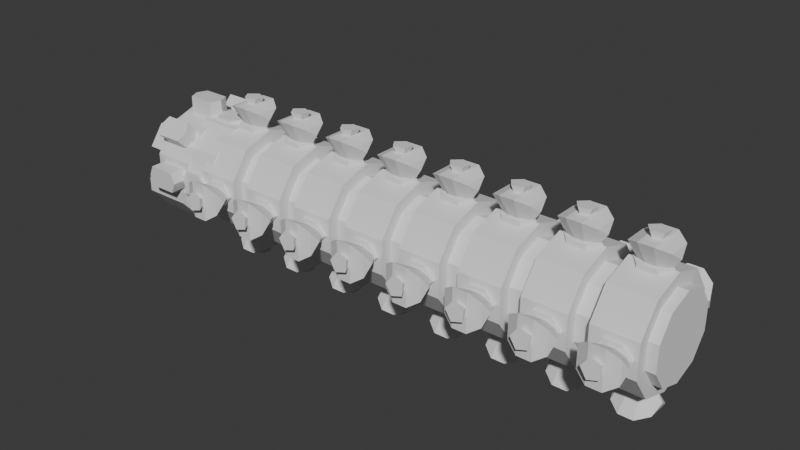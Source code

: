 # Source: worm.blend  (saved by Blender 4.0.36; exported with 4.5.12 LTS)
import bpy
from mathutils import Matrix  # noqa: F401  (used for matrix-valued properties, if any)

bpy.ops.wm.read_factory_settings(use_empty=True)
scene = bpy.context.scene
scene.name = 'Scene'

# ---- collections
col_spine = bpy.data.collections.new('Spine'); scene.collection.children.link(col_spine)
col_head = bpy.data.collections.new('Head'); scene.collection.children.link(col_head)
col_tail = bpy.data.collections.new('Tail'); scene.collection.children.link(col_tail)

# ---- materials (node trees are filled in below, after node groups)
mat_material_002 = bpy.data.materials.new('Material.002')
mat_material_002.use_transparent_shadow = False
mat_material_003 = bpy.data.materials.new('Material.003')
mat_material_003.use_transparent_shadow = False
mat_body = bpy.data.materials.new('body')
mat_body.use_transparent_shadow = False
mat_eyes = bpy.data.materials.new('eyes')
mat_eyes.use_transparent_shadow = False
mat_material_001 = bpy.data.materials.new('Material.001')
mat_material_001.use_transparent_shadow = False

# ---- material node trees
mat_material_002.use_nodes = True; mat_material_002.node_tree.nodes.clear()
_N = mat_material_002.node_tree.nodes; _L = mat_material_002.node_tree.links
n0 = _N.new('ShaderNodeBsdfPrincipled'); n0.name = 'Principled BSDF'; n0.location = (10, 300)
n0.inputs[3].default_value = 1.45
n1 = _N.new('ShaderNodeOutputMaterial'); n1.name = 'Material Output'; n1.location = (300, 300)
_L.new(n0.outputs[0], n1.inputs[0])
n1.is_active_output = True
mat_material_003.use_nodes = True; mat_material_003.node_tree.nodes.clear()
_N = mat_material_003.node_tree.nodes; _L = mat_material_003.node_tree.links
n0 = _N.new('ShaderNodeBsdfPrincipled'); n0.name = 'Principled BSDF'; n0.location = (10, 300)
n0.inputs[3].default_value = 1.45
n1 = _N.new('ShaderNodeOutputMaterial'); n1.name = 'Material Output'; n1.location = (300, 300)
_L.new(n0.outputs[0], n1.inputs[0])
n1.is_active_output = True
mat_body.use_nodes = True; mat_body.node_tree.nodes.clear()
_N = mat_body.node_tree.nodes; _L = mat_body.node_tree.links
n0 = _N.new('ShaderNodeBsdfPrincipled'); n0.name = 'Principled BSDF'; n0.location = (10, 300)
n0.inputs[3].default_value = 1.45
n1 = _N.new('ShaderNodeOutputMaterial'); n1.name = 'Material Output'; n1.location = (300, 300)
_L.new(n0.outputs[0], n1.inputs[0])
n1.is_active_output = True
mat_eyes.use_nodes = True; mat_eyes.node_tree.nodes.clear()
_N = mat_eyes.node_tree.nodes; _L = mat_eyes.node_tree.links
n0 = _N.new('ShaderNodeBsdfPrincipled'); n0.name = 'Principled BSDF'; n0.location = (10, 300)
n0.inputs[3].default_value = 1.45
n1 = _N.new('ShaderNodeOutputMaterial'); n1.name = 'Material Output'; n1.location = (300, 300)
_L.new(n0.outputs[0], n1.inputs[0])
n1.is_active_output = True
mat_material_001.use_nodes = True; mat_material_001.node_tree.nodes.clear()
_N = mat_material_001.node_tree.nodes; _L = mat_material_001.node_tree.links
n0 = _N.new('ShaderNodeBsdfPrincipled'); n0.name = 'Principled BSDF'; n0.location = (10, 300)
n0.inputs[3].default_value = 1.45
n1 = _N.new('ShaderNodeOutputMaterial'); n1.name = 'Material Output'; n1.location = (300, 300)
_L.new(n0.outputs[0], n1.inputs[0])
n1.is_active_output = True

# ---- world
world_world = bpy.data.worlds.new('World'); scene.world = world_world
world_world.use_nodes = True; world_world.node_tree.nodes.clear()
_N = world_world.node_tree.nodes; _L = world_world.node_tree.links
n0 = _N.new('ShaderNodeOutputWorld'); n0.name = 'World Output'; n0.location = (300, 300)
n1 = _N.new('ShaderNodeBackground'); n1.name = 'Background'; n1.location = (10, 300)
n1.inputs[0].default_value = (0.05088, 0.05088, 0.05088, 1.0)
_L.new(n1.outputs[0], n0.inputs[0])
n0.is_active_output = True
world_world.color = (0.05088, 0.05088, 0.05088)
world_world.use_sun_shadow = False
world_world.sun_shadow_jitter_overblur = 0.0

# ---- meshes
me_cylinder_001 = bpy.data.meshes.new('Cylinder.001')
me_cylinder_001.from_pydata([(0.0, 5.0, -2.0), (0.0, 5.0, 2.0), (2.939, 4.045, -2.0), (2.939, 4.045, 2.0), (4.755, 1.545, -2.0), (4.755, 1.545, 2.0), (4.755, -1.545, -2.0), (4.755, -1.545, 2.0), (2.939, -4.045, -2.0), (2.939, -4.045, 2.0), (0.0, -5.0, -2.0), (0.0, -5.0, 2.0), (-2.939, -4.045, -2.0), (-2.939, -4.045, 2.0), (-4.755, -1.545, -2.0), (-4.755, -1.545, 2.0), (-4.755, 1.545, -2.0), (-4.755, 1.545, 2.0), (-2.939, 4.045, -2.0), (-2.939, 4.045, 2.0), (8.844e-09, 3.855, -2.862), (8.844e-09, 3.855, 2.862), (2.266, 3.119, -2.862), (2.266, 3.119, 2.862), (3.666, 1.191, -2.862), (3.666, 1.191, 2.862), (3.666, -1.191, -2.862), (3.666, -1.191, 2.862), (2.266, -3.119, -2.862), (2.266, -3.119, 2.862), (8.844e-09, -3.855, -2.862), (8.844e-09, -3.855, 2.862), (-2.266, -3.119, -2.862), (-2.266, -3.119, 2.862), (-3.666, -1.191, -2.862), (-3.666, -1.191, 2.862), (-3.666, 1.191, -2.862), (-3.666, 1.191, 2.862), (-2.266, 3.119, -2.862), (-2.266, 3.119, 2.862), (-1.987e-09, 5.105, 1.674), (-1.987e-09, 4.305, 1.674), (0.9665, 5.105, 0.837), (0.9665, 4.305, 0.837), (0.9665, 5.105, -0.837), (0.9665, 4.305, -0.837), (-1.987e-09, 5.105, -1.674), (-1.987e-09, 4.305, -1.674), (-0.9665, 5.105, -0.837), (-0.9665, 4.305, -0.837), (-0.9665, 5.105, 0.837), (-0.9665, 4.305, 0.837), (-5.105, 3.835e-07, 1.674), (-4.305, 3.231e-07, 1.674), (-5.105, 0.9665, 0.837), (-4.305, 0.9665, 0.837), (-5.105, 0.9665, -0.837), (-4.305, 0.9665, -0.837), (-5.105, 3.835e-07, -1.674), (-4.305, 3.231e-07, -1.674), (-5.105, -0.9665, -0.837), (-4.305, -0.9665, -0.837), (-5.105, -0.9665, 0.837), (-4.305, -0.9665, 0.837), (-7.689e-07, -5.105, 1.674), (-6.481e-07, -4.305, 1.674), (-0.9665, -5.105, 0.837), (-0.9665, -4.305, 0.837), (-0.9665, -5.105, -0.837), (-0.9665, -4.305, -0.837), (-7.689e-07, -5.105, -1.674), (-6.481e-07, -4.305, -1.674), (0.9665, -5.105, -0.837), (0.9665, -4.305, -0.837), (0.9665, -5.105, 0.837), (0.9665, -4.305, 0.837), (5.105, -1.154e-06, 1.674), (4.305, -9.732e-07, 1.674), (5.105, -0.9665, 0.837), (4.305, -0.9665, 0.837), (5.105, -0.9665, -0.837), (4.305, -0.9665, -0.837), (5.105, -1.154e-06, -1.674), (4.305, -9.732e-07, -1.674), (5.105, 0.9665, -0.837), (4.305, 0.9665, -0.837), (5.105, 0.9665, 0.837), (4.305, 0.9665, 0.837)], [], [(0, 1, 3, 2), (2, 3, 5, 4), (4, 5, 7, 6), (6, 7, 9, 8), (8, 9, 11, 10), (10, 11, 13, 12), (12, 13, 15, 14), (14, 15, 17, 16), (3, 1, 19, 17, 15, 13, 11, 9, 7, 5), (16, 17, 19, 18), (18, 19, 1, 0), (0, 2, 4, 6, 8, 10, 12, 14, 16, 18), (20, 21, 23, 22), (22, 23, 25, 24), (24, 25, 27, 26), (26, 27, 29, 28), (28, 29, 31, 30), (30, 31, 33, 32), (32, 33, 35, 34), (34, 35, 37, 36), (23, 21, 39, 37, 35, 33, 31, 29, 27, 25), (36, 37, 39, 38), (38, 39, 21, 20), (20, 22, 24, 26, 28, 30, 32, 34, 36, 38), (40, 41, 43, 42), (42, 43, 45, 44), (44, 45, 47, 46), (46, 47, 49, 48), (43, 41, 51, 49, 47, 45), (48, 49, 51, 50), (50, 51, 41, 40), (40, 42, 44, 46, 48, 50), (52, 53, 55, 54), (54, 55, 57, 56), (56, 57, 59, 58), (58, 59, 61, 60), (55, 53, 63, 61, 59, 57), (60, 61, 63, 62), (62, 63, 53, 52), (52, 54, 56, 58, 60, 62), (64, 65, 67, 66), (66, 67, 69, 68), (68, 69, 71, 70), (70, 71, 73, 72), (67, 65, 75, 73, 71, 69), (72, 73, 75, 74), (74, 75, 65, 64), (64, 66, 68, 70, 72, 74), (76, 77, 79, 78), (78, 79, 81, 80), (80, 81, 83, 82), (82, 83, 85, 84), (79, 77, 87, 85, 83, 81), (84, 85, 87, 86), (86, 87, 77, 76), (76, 78, 80, 82, 84, 86)])
_uv = me_cylinder_001.uv_layers.new(name='UVMap')
_uv.uv.foreach_set('vector', [1.0, 0.5, 1.0, 1.0, 0.9, 1.0, 0.9, 0.5, 0.9, 0.5, 0.9, 1.0, 0.8, 1.0, 0.8, 0.5, 0.8, 0.5, 0.8, 1.0, 0.7, 1.0, 0.7, 0.5, 0.7, 0.5, 0.7, 1.0, 0.6, 1.0, 0.6, 0.5, 0.6, 0.5, 0.6, 1.0, 0.5, 1.0, 0.5, 0.5, 0.5, 0.5, 0.5, 1.0, 0.4, 1.0, 0.4, 0.5, 0.4, 0.5, 0.4, 1.0, 0.3, 1.0, 0.3, 0.5, 0.3, 0.5, 0.3, 1.0, 0.2, 1.0, 0.2, 0.5, 0.3911, 0.4442, 0.25, 0.49, 0.1089, 0.4442, 0.02175, 0.3242, 0.02175, 0.1758, 0.1089, 0.05584, 0.25, 0.01, 0.3911, 0.05584, 0.4783, 0.1758, 0.4783, 0.3242, 0.2, 0.5, 0.2, 1.0, 0.1, 1.0, 0.1, 0.5, 0.1, 0.5, 0.1, 1.0, -7.451e-08, 1.0, -7.451e-08, 0.5, 0.75, 0.49, 0.8911, 0.4442, 0.9783, 0.3242, 0.9783, 0.1758, 0.8911, 0.05584, 0.75, 0.01, 0.6089, 0.05584, 0.5217, 0.1758, 0.5217, 0.3242, 0.6089, 0.4442, 1.0, 0.5, 1.0, 1.0, 0.9, 1.0, 0.9, 0.5, 0.9, 0.5, 0.9, 1.0, 0.8, 1.0, 0.8, 0.5, 0.8, 0.5, 0.8, 1.0, 0.7, 1.0, 0.7, 0.5, 0.7, 0.5, 0.7, 1.0, 0.6, 1.0, 0.6, 0.5, 0.6, 0.5, 0.6, 1.0, 0.5, 1.0, 0.5, 0.5, 0.5, 0.5, 0.5, 1.0, 0.4, 1.0, 0.4, 0.5, 0.4, 0.5, 0.4, 1.0, 0.3, 1.0, 0.3, 0.5, 0.3, 0.5, 0.3, 1.0, 0.2, 1.0, 0.2, 0.5, 0.3911, 0.4442, 0.25, 0.49, 0.1089, 0.4442, 0.02175, 0.3242, 0.02175, 0.1758, 0.1089, 0.05584, 0.25, 0.01, 0.3911, 0.05584, 0.4783, 0.1758, 0.4783, 0.3242, 0.2, 0.5, 0.2, 1.0, 0.1, 1.0, 0.1, 0.5, 0.1, 0.5, 0.1, 1.0, -7.451e-08, 1.0, -7.451e-08, 0.5, 0.75, 0.49, 0.8911, 0.4442, 0.9783, 0.3242, 0.9783, 0.1758, 0.8911, 0.05584, 0.75, 0.01, 0.6089, 0.05584, 0.5217, 0.1758, 0.5217, 0.3242, 0.6089, 0.4442, 1.0, 0.5, 1.0, 1.0, 0.8333, 1.0, 0.8333, 0.5, 0.8333, 0.5, 0.8333, 1.0, 0.6667, 1.0, 0.6667, 0.5, 0.6667, 0.5, 0.6667, 1.0, 0.5, 1.0, 0.5, 0.5, 0.5, 0.5, 0.5, 1.0, 0.3333, 1.0, 0.3333, 0.5, 0.4578, 0.37, 0.25, 0.49, 0.04215, 0.37, 0.04215, 0.13, 0.25, 0.01, 0.4578, 0.13, 0.3333, 0.5, 0.3333, 1.0, 0.1667, 1.0, 0.1667, 0.5, 0.1667, 0.5, 0.1667, 1.0, -8.941e-08, 1.0, -8.941e-08, 0.5, 0.75, 0.49, 0.9578, 0.37, 0.9578, 0.13, 0.75, 0.01, 0.5422, 0.13, 0.5422, 0.37, 1.0, 0.5, 1.0, 1.0, 0.8333, 1.0, 0.8333, 0.5, 0.8333, 0.5, 0.8333, 1.0, 0.6667, 1.0, 0.6667, 0.5, 0.6667, 0.5, 0.6667, 1.0, 0.5, 1.0, 0.5, 0.5, 0.5, 0.5, 0.5, 1.0, 0.3333, 1.0, 0.3333, 0.5, 0.4578, 0.37, 0.25, 0.49, 0.04215, 0.37, 0.04215, 0.13, 0.25, 0.01, 0.4578, 0.13, 0.3333, 0.5, 0.3333, 1.0, 0.1667, 1.0, 0.1667, 0.5, 0.1667, 0.5, 0.1667, 1.0, -8.941e-08, 1.0, -8.941e-08, 0.5, 0.75, 0.49, 0.9578, 0.37, 0.9578, 0.13, 0.75, 0.01, 0.5422, 0.13, 0.5422, 0.37, 1.0, 0.5, 1.0, 1.0, 0.8333, 1.0, 0.8333, 0.5, 0.8333, 0.5, 0.8333, 1.0, 0.6667, 1.0, 0.6667, 0.5, 0.6667, 0.5, 0.6667, 1.0, 0.5, 1.0, 0.5, 0.5, 0.5, 0.5, 0.5, 1.0, 0.3333, 1.0, 0.3333, 0.5, 0.4578, 0.37, 0.25, 0.49, 0.04215, 0.37, 0.04215, 0.13, 0.25, 0.01, 0.4578, 0.13, 0.3333, 0.5, 0.3333, 1.0, 0.1667, 1.0, 0.1667, 0.5, 0.1667, 0.5, 0.1667, 1.0, -8.941e-08, 1.0, -8.941e-08, 0.5, 0.75, 0.49, 0.9578, 0.37, 0.9578, 0.13, 0.75, 0.01, 0.5422, 0.13, 0.5422, 0.37, 1.0, 0.5, 1.0, 1.0, 0.8333, 1.0, 0.8333, 0.5, 0.8333, 0.5, 0.8333, 1.0, 0.6667, 1.0, 0.6667, 0.5, 0.6667, 0.5, 0.6667, 1.0, 0.5, 1.0, 0.5, 0.5, 0.5, 0.5, 0.5, 1.0, 0.3333, 1.0, 0.3333, 0.5, 0.4578, 0.37, 0.25, 0.49, 0.04215, 0.37, 0.04215, 0.13, 0.25, 0.01, 0.4578, 0.13, 0.3333, 0.5, 0.3333, 1.0, 0.1667, 1.0, 0.1667, 0.5, 0.1667, 0.5, 0.1667, 1.0, -8.941e-08, 1.0, -8.941e-08, 0.5, 0.75, 0.49, 0.9578, 0.37, 0.9578, 0.13, 0.75, 0.01, 0.5422, 0.13, 0.5422, 0.37])
me_cylinder_001.update()
me_cylinder_002 = bpy.data.meshes.new('Cylinder.002')
me_cylinder_002.from_pydata([(-1.029, 5.099, -0.04333), (-0.2387, 4.615, -0.04333), (0.3382, 4.615, -0.04333), (1.129, 5.099, -0.04333), (-1.658, 7.243, -1.118), (-0.6152, 7.684, -1.816), (0.7147, 7.684, -1.816), (1.758, 7.243, -1.118), (2.011, 6.479, -0.04333), (-1.911, 6.479, -0.04333), (-1.658, 7.243, 1.031), (-0.6152, 7.684, 1.729), (0.7147, 7.684, 1.729), (1.758, 7.243, 1.031), (2.98e-08, 9.081, -0.75), (1.125, 7.909, 0.75), (1.125, 7.909, -0.75), (2.98e-08, 8.3, -1.5), (-1.125, 7.909, 0.75), (-1.125, 7.909, -0.75), (2.98e-08, 8.3, 1.5), (3.427e-07, 9.081, 0.75)], [], [(3, 2, 6, 7), (1, 0, 4, 5), (8, 3, 7), (2, 1, 5, 6), (0, 9, 4), (4, 9, 10), (7, 6, 12, 13), (5, 4, 10, 11), (8, 7, 13), (6, 5, 11, 12), (10, 9, 0), (13, 12, 2, 3), (11, 10, 0, 1), (8, 13, 3), (12, 11, 1, 2), (17, 14, 16), (14, 21, 15, 16), (21, 20, 15), (17, 16, 19), (16, 15, 18, 19), (15, 20, 18), (17, 19, 14), (19, 18, 21, 14), (18, 20, 21)])
me_cylinder_002.polygons.foreach_set('material_index', [0, 0, 0, 0, 0, 0, 0, 0, 0, 0, 0, 0, 0, 0, 0, 1, 1, 1, 1, 1, 1, 1, 1, 1])
_uv = me_cylinder_002.uv_layers.new(name='UVMap')
_uv.uv.foreach_set('vector', [0.6667, 0.2, 0.6667, 0.4, 0.3333, 0.4, 0.3333, 0.2, 0.6667, 0.6, 0.6667, 0.8, 0.3333, 0.8, 0.3333, 0.6, 0.5, 0.0, 0.6667, 0.2, 0.3333, 0.2, 0.6667, 0.4, 0.6667, 0.6, 0.3333, 0.6, 0.3333, 0.4, 0.6667, 0.8, 0.5, 1.0, 0.3333, 0.8, 0.3333, 0.8, 0.1667, 1.0, 0.0, 0.8, 0.3333, 0.2, 0.3333, 0.4, 0.0, 0.4, 0.0, 0.2, 0.3333, 0.6, 0.3333, 0.8, 0.0, 0.8, 0.0, 0.6, 0.1667, 0.0, 0.3333, 0.2, 0.0, 0.2, 0.3333, 0.4, 0.3333, 0.6, 0.0, 0.6, 0.0, 0.4, 1.0, 0.8, 0.8333, 1.0, 0.6667, 0.8, 1.0, 0.2, 1.0, 0.4, 0.6667, 0.4, 0.6667, 0.2, 1.0, 0.6, 1.0, 0.8, 0.6667, 0.8, 0.6667, 0.6, 0.8333, 0.0, 1.0, 0.2, 0.6667, 0.2, 1.0, 0.4, 1.0, 0.6, 0.6667, 0.6, 0.6667, 0.4, 0.5, 0.0, 0.6667, 0.3333, 0.3333, 0.3333, 0.6667, 0.3333, 0.6667, 0.6667, 0.3333, 0.6667, 0.3333, 0.3333, 0.6667, 0.6667, 0.5, 1.0, 0.3333, 0.6667, 0.1667, 0.0, 0.3333, 0.3333, 0.0, 0.3333, 0.3333, 0.3333, 0.3333, 0.6667, 0.0, 0.6667, 0.0, 0.3333, 0.3333, 0.6667, 0.1667, 1.0, 0.0, 0.6667, 0.8333, 0.0, 1.0, 0.3333, 0.6667, 0.3333, 1.0, 0.3333, 1.0, 0.6667, 0.6667, 0.6667, 0.6667, 0.3333, 1.0, 0.6667, 0.8333, 1.0, 0.6667, 0.6667])
me_cylinder_002.materials.append(mat_material_002)
me_cylinder_002.materials.append(mat_material_003)
me_cylinder_002.update()
me_cylinder_006 = bpy.data.meshes.new('Cylinder.006')
me_cylinder_006.from_pydata([(0.04333, 4.57, -1.029), (0.04333, 4.085, -0.2387), (0.04333, 4.085, 0.3382), (0.04333, 4.57, 1.129), (1.118, 6.714, -1.658), (1.816, 7.155, -0.6152), (1.816, 7.155, 0.7147), (1.118, 6.714, 1.758), (0.04333, 5.95, 2.011), (0.04333, 5.95, -1.911), (-1.031, 6.714, -1.658), (-1.729, 7.155, -0.6152), (-1.729, 7.155, 0.7147), (-1.031, 6.714, 1.758), (-0.4208, 7.742, 0.7914), (0.641, 7.647, 0.8103), (0.9888, 7.635, -0.1976), (0.1419, 7.724, -0.8394), (-0.7293, 7.79, -0.2282), (-0.03766, 5.901, 0.03225), (-4.57, 0.04333, -1.029), (-4.085, 0.04333, -0.2387), (-4.085, 0.04333, 0.3382), (-4.57, 0.04333, 1.129), (-6.714, 1.118, -1.658), (-7.155, 1.816, -0.6152), (-7.155, 1.816, 0.7147), (-6.714, 1.118, 1.758), (-5.95, 0.04333, 2.011), (-5.95, 0.04333, -1.911), (-6.714, -1.031, -1.658), (-7.155, -1.729, -0.6152), (-7.155, -1.729, 0.7147), (-6.714, -1.031, 1.758), (-7.742, -0.4208, 0.7914), (-7.647, 0.641, 0.8103), (-7.635, 0.9888, -0.1976), (-7.724, 0.1419, -0.8394), (-7.79, -0.7293, -0.2282), (-5.901, -0.03766, 0.03225), (-0.04333, -4.57, -1.029), (-0.04333, -4.085, -0.2387), (-0.04333, -4.085, 0.3382), (-0.04333, -4.57, 1.129), (-1.118, -6.714, -1.658), (-1.816, -7.155, -0.6152), (-1.816, -7.155, 0.7147), (-1.118, -6.714, 1.758), (-0.04333, -5.95, 2.011), (-0.04333, -5.95, -1.911), (1.031, -6.714, -1.658), (1.729, -7.155, -0.6152), (1.729, -7.155, 0.7147), (1.031, -6.714, 1.758), (0.4208, -7.742, 0.7914), (-0.641, -7.647, 0.8103), (-0.9888, -7.635, -0.1976), (-0.1419, -7.724, -0.8394), (0.7293, -7.79, -0.2282), (0.03766, -5.901, 0.03225), (4.57, -0.04333, -1.029), (4.085, -0.04333, -0.2387), (4.085, -0.04333, 0.3382), (4.57, -0.04333, 1.129), (6.714, -1.118, -1.658), (7.155, -1.816, -0.6152), (7.155, -1.816, 0.7147), (6.714, -1.118, 1.758), (5.95, -0.04333, 2.011), (5.95, -0.04333, -1.911), (6.714, 1.031, -1.658), (7.155, 1.729, -0.6152), (7.155, 1.729, 0.7147), (6.714, 1.031, 1.758), (7.742, 0.4208, 0.7914), (7.647, -0.641, 0.8103), (7.635, -0.9888, -0.1976), (7.724, -0.1419, -0.8394), (7.79, 0.7293, -0.2282), (5.901, 0.03766, 0.03225), (0.0, 5.0, -2.0), (0.0, 5.0, 2.0), (2.939, 4.045, -2.0), (2.939, 4.045, 2.0), (4.755, 1.545, -2.0), (4.755, 1.545, 2.0), (4.755, -1.545, -2.0), (4.755, -1.545, 2.0), (2.939, -4.045, -2.0), (2.939, -4.045, 2.0), (0.0, -5.0, -2.0), (0.0, -5.0, 2.0), (-2.939, -4.045, -2.0), (-2.939, -4.045, 2.0), (-4.755, -1.545, -2.0), (-4.755, -1.545, 2.0), (-4.755, 1.545, -2.0), (-4.755, 1.545, 2.0), (-2.939, 4.045, -2.0), (-2.939, 4.045, 2.0), (8.844e-09, 3.855, -2.862), (8.844e-09, 3.855, 2.862), (2.266, 3.119, -2.862), (2.266, 3.119, 2.862), (3.666, 1.191, -2.862), (3.666, 1.191, 2.862), (3.666, -1.191, -2.862), (3.666, -1.191, 2.862), (2.266, -3.119, -2.862), (2.266, -3.119, 2.862), (8.844e-09, -3.855, -2.862), (8.844e-09, -3.855, 2.862), (-2.266, -3.119, -2.862), (-2.266, -3.119, 2.862), (-3.666, -1.191, -2.862), (-3.666, -1.191, 2.862), (-3.666, 1.191, -2.862), (-3.666, 1.191, 2.862), (-2.266, 3.119, -2.862), (-2.266, 3.119, 2.862), (-1.987e-09, 5.105, 1.674), (-1.987e-09, 4.305, 1.674), (0.9665, 5.105, 0.837), (0.9665, 4.305, 0.837), (0.9665, 5.105, -0.837), (0.9665, 4.305, -0.837), (-1.987e-09, 5.105, -1.674), (-1.987e-09, 4.305, -1.674), (-0.9665, 5.105, -0.837), (-0.9665, 4.305, -0.837), (-0.9665, 5.105, 0.837), (-0.9665, 4.305, 0.837), (-5.105, 3.835e-07, 1.674), (-4.305, 3.231e-07, 1.674), (-5.105, 0.9665, 0.837), (-4.305, 0.9665, 0.837), (-5.105, 0.9665, -0.837), (-4.305, 0.9665, -0.837), (-5.105, 3.835e-07, -1.674), (-4.305, 3.231e-07, -1.674), (-5.105, -0.9665, -0.837), (-4.305, -0.9665, -0.837), (-5.105, -0.9665, 0.837), (-4.305, -0.9665, 0.837), (-7.689e-07, -5.105, 1.674), (-6.481e-07, -4.305, 1.674), (-0.9665, -5.105, 0.837), (-0.9665, -4.305, 0.837), (-0.9665, -5.105, -0.837), (-0.9665, -4.305, -0.837), (-7.689e-07, -5.105, -1.674), (-6.481e-07, -4.305, -1.674), (0.9665, -5.105, -0.837), (0.9665, -4.305, -0.837), (0.9665, -5.105, 0.837), (0.9665, -4.305, 0.837), (5.105, -1.154e-06, 1.674), (4.305, -9.732e-07, 1.674), (5.105, -0.9665, 0.837), (4.305, -0.9665, 0.837), (5.105, -0.9665, -0.837), (4.305, -0.9665, -0.837), (5.105, -1.154e-06, -1.674), (4.305, -9.732e-07, -1.674), (5.105, 0.9665, -0.837), (4.305, 0.9665, -0.837), (5.105, 0.9665, 0.837), (4.305, 0.9665, 0.837)], [], [(3, 2, 6, 7), (1, 0, 4, 5), (8, 3, 7), (2, 1, 5, 6), (0, 9, 4), (4, 9, 10), (7, 6, 12, 13), (5, 4, 10, 11), (8, 7, 13), (6, 5, 11, 12), (10, 9, 0), (13, 12, 2, 3), (11, 10, 0, 1), (8, 13, 3), (12, 11, 1, 2), (14, 19, 15), (15, 19, 16), (16, 19, 17), (14, 15, 16, 17, 18), (17, 19, 18), (18, 19, 14), (23, 22, 26, 27), (21, 20, 24, 25), (28, 23, 27), (22, 21, 25, 26), (20, 29, 24), (24, 29, 30), (27, 26, 32, 33), (25, 24, 30, 31), (28, 27, 33), (26, 25, 31, 32), (30, 29, 20), (33, 32, 22, 23), (31, 30, 20, 21), (28, 33, 23), (32, 31, 21, 22), (34, 39, 35), (35, 39, 36), (36, 39, 37), (34, 35, 36, 37, 38), (37, 39, 38), (38, 39, 34), (43, 42, 46, 47), (41, 40, 44, 45), (48, 43, 47), (42, 41, 45, 46), (40, 49, 44), (44, 49, 50), (47, 46, 52, 53), (45, 44, 50, 51), (48, 47, 53), (46, 45, 51, 52), (50, 49, 40), (53, 52, 42, 43), (51, 50, 40, 41), (48, 53, 43), (52, 51, 41, 42), (54, 59, 55), (55, 59, 56), (56, 59, 57), (54, 55, 56, 57, 58), (57, 59, 58), (58, 59, 54), (63, 62, 66, 67), (61, 60, 64, 65), (68, 63, 67), (62, 61, 65, 66), (60, 69, 64), (64, 69, 70), (67, 66, 72, 73), (65, 64, 70, 71), (68, 67, 73), (66, 65, 71, 72), (70, 69, 60), (73, 72, 62, 63), (71, 70, 60, 61), (68, 73, 63), (72, 71, 61, 62), (74, 79, 75), (75, 79, 76), (76, 79, 77), (74, 75, 76, 77, 78), (77, 79, 78), (78, 79, 74), (80, 81, 83, 82), (82, 83, 85, 84), (84, 85, 87, 86), (86, 87, 89, 88), (88, 89, 91, 90), (90, 91, 93, 92), (92, 93, 95, 94), (94, 95, 97, 96), (83, 81, 99, 97, 95, 93, 91, 89, 87, 85), (96, 97, 99, 98), (98, 99, 81, 80), (80, 82, 84, 86, 88, 90, 92, 94, 96, 98), (100, 101, 103, 102), (102, 103, 105, 104), (104, 105, 107, 106), (106, 107, 109, 108), (108, 109, 111, 110), (110, 111, 113, 112), (112, 113, 115, 114), (114, 115, 117, 116), (103, 101, 119, 117, 115, 113, 111, 109, 107, 105), (116, 117, 119, 118), (118, 119, 101, 100), (100, 102, 104, 106, 108, 110, 112, 114, 116, 118), (120, 121, 123, 122), (122, 123, 125, 124), (124, 125, 127, 126), (126, 127, 129, 128), (123, 121, 131, 129, 127, 125), (128, 129, 131, 130), (130, 131, 121, 120), (120, 122, 124, 126, 128, 130), (132, 133, 135, 134), (134, 135, 137, 136), (136, 137, 139, 138), (138, 139, 141, 140), (135, 133, 143, 141, 139, 137), (140, 141, 143, 142), (142, 143, 133, 132), (132, 134, 136, 138, 140, 142), (144, 145, 147, 146), (146, 147, 149, 148), (148, 149, 151, 150), (150, 151, 153, 152), (147, 145, 155, 153, 151, 149), (152, 153, 155, 154), (154, 155, 145, 144), (144, 146, 148, 150, 152, 154), (156, 157, 159, 158), (158, 159, 161, 160), (160, 161, 163, 162), (162, 163, 165, 164), (159, 157, 167, 165, 163, 161), (164, 165, 167, 166), (166, 167, 157, 156), (156, 158, 160, 162, 164, 166)])
_uv = me_cylinder_006.uv_layers.new(name='UVMap')
_uv.uv.foreach_set('vector', [0.6667, 0.2, 0.6667, 0.4, 0.3333, 0.4, 0.3333, 0.2, 0.6667, 0.6, 0.6667, 0.8, 0.3333, 0.8, 0.3333, 0.6, 0.5, 0.0, 0.6667, 0.2, 0.3333, 0.2, 0.6667, 0.4, 0.6667, 0.6, 0.3333, 0.6, 0.3333, 0.4, 0.6667, 0.8, 0.5, 1.0, 0.3333, 0.8, 0.3333, 0.8, 0.1667, 1.0, 0.0, 0.8, 0.3333, 0.2, 0.3333, 0.4, 0.0, 0.4, 0.0, 0.2, 0.3333, 0.6, 0.3333, 0.8, 0.0, 0.8, 0.0, 0.6, 0.1667, 0.0, 0.3333, 0.2, 0.0, 0.2, 0.3333, 0.4, 0.3333, 0.6, 0.0, 0.6, 0.0, 0.4, 1.0, 0.8, 0.8333, 1.0, 0.6667, 0.8, 1.0, 0.2, 1.0, 0.4, 0.6667, 0.4, 0.6667, 0.2, 1.0, 0.6, 1.0, 0.8, 0.6667, 0.8, 0.6667, 0.6, 0.8333, 0.0, 1.0, 0.2, 0.6667, 0.2, 1.0, 0.4, 1.0, 0.6, 0.6667, 0.6, 0.6667, 0.4, 0.25, 0.49, 0.25, 0.25, 0.4783, 0.3242, 0.4783, 0.3242, 0.25, 0.25, 0.3911, 0.05584, 0.3911, 0.05584, 0.25, 0.25, 0.1089, 0.05584, 0.75, 0.49, 0.9783, 0.3242, 0.8911, 0.05584, 0.6089, 0.05584, 0.5217, 0.3242, 0.1089, 0.05584, 0.25, 0.25, 0.02175, 0.3242, 0.02175, 0.3242, 0.25, 0.25, 0.25, 0.49, 0.6667, 0.2, 0.6667, 0.4, 0.3333, 0.4, 0.3333, 0.2, 0.6667, 0.6, 0.6667, 0.8, 0.3333, 0.8, 0.3333, 0.6, 0.5, 0.0, 0.6667, 0.2, 0.3333, 0.2, 0.6667, 0.4, 0.6667, 0.6, 0.3333, 0.6, 0.3333, 0.4, 0.6667, 0.8, 0.5, 1.0, 0.3333, 0.8, 0.3333, 0.8, 0.1667, 1.0, 0.0, 0.8, 0.3333, 0.2, 0.3333, 0.4, 0.0, 0.4, 0.0, 0.2, 0.3333, 0.6, 0.3333, 0.8, 0.0, 0.8, 0.0, 0.6, 0.1667, 0.0, 0.3333, 0.2, 0.0, 0.2, 0.3333, 0.4, 0.3333, 0.6, 0.0, 0.6, 0.0, 0.4, 1.0, 0.8, 0.8333, 1.0, 0.6667, 0.8, 1.0, 0.2, 1.0, 0.4, 0.6667, 0.4, 0.6667, 0.2, 1.0, 0.6, 1.0, 0.8, 0.6667, 0.8, 0.6667, 0.6, 0.8333, 0.0, 1.0, 0.2, 0.6667, 0.2, 1.0, 0.4, 1.0, 0.6, 0.6667, 0.6, 0.6667, 0.4, 0.25, 0.49, 0.25, 0.25, 0.4783, 0.3242, 0.4783, 0.3242, 0.25, 0.25, 0.3911, 0.05584, 0.3911, 0.05584, 0.25, 0.25, 0.1089, 0.05584, 0.75, 0.49, 0.9783, 0.3242, 0.8911, 0.05584, 0.6089, 0.05584, 0.5217, 0.3242, 0.1089, 0.05584, 0.25, 0.25, 0.02175, 0.3242, 0.02175, 0.3242, 0.25, 0.25, 0.25, 0.49, 0.6667, 0.2, 0.6667, 0.4, 0.3333, 0.4, 0.3333, 0.2, 0.6667, 0.6, 0.6667, 0.8, 0.3333, 0.8, 0.3333, 0.6, 0.5, 0.0, 0.6667, 0.2, 0.3333, 0.2, 0.6667, 0.4, 0.6667, 0.6, 0.3333, 0.6, 0.3333, 0.4, 0.6667, 0.8, 0.5, 1.0, 0.3333, 0.8, 0.3333, 0.8, 0.1667, 1.0, 0.0, 0.8, 0.3333, 0.2, 0.3333, 0.4, 0.0, 0.4, 0.0, 0.2, 0.3333, 0.6, 0.3333, 0.8, 0.0, 0.8, 0.0, 0.6, 0.1667, 0.0, 0.3333, 0.2, 0.0, 0.2, 0.3333, 0.4, 0.3333, 0.6, 0.0, 0.6, 0.0, 0.4, 1.0, 0.8, 0.8333, 1.0, 0.6667, 0.8, 1.0, 0.2, 1.0, 0.4, 0.6667, 0.4, 0.6667, 0.2, 1.0, 0.6, 1.0, 0.8, 0.6667, 0.8, 0.6667, 0.6, 0.8333, 0.0, 1.0, 0.2, 0.6667, 0.2, 1.0, 0.4, 1.0, 0.6, 0.6667, 0.6, 0.6667, 0.4, 0.25, 0.49, 0.25, 0.25, 0.4783, 0.3242, 0.4783, 0.3242, 0.25, 0.25, 0.3911, 0.05584, 0.3911, 0.05584, 0.25, 0.25, 0.1089, 0.05584, 0.75, 0.49, 0.9783, 0.3242, 0.8911, 0.05584, 0.6089, 0.05584, 0.5217, 0.3242, 0.1089, 0.05584, 0.25, 0.25, 0.02175, 0.3242, 0.02175, 0.3242, 0.25, 0.25, 0.25, 0.49, 0.6667, 0.2, 0.6667, 0.4, 0.3333, 0.4, 0.3333, 0.2, 0.6667, 0.6, 0.6667, 0.8, 0.3333, 0.8, 0.3333, 0.6, 0.5, 0.0, 0.6667, 0.2, 0.3333, 0.2, 0.6667, 0.4, 0.6667, 0.6, 0.3333, 0.6, 0.3333, 0.4, 0.6667, 0.8, 0.5, 1.0, 0.3333, 0.8, 0.3333, 0.8, 0.1667, 1.0, 0.0, 0.8, 0.3333, 0.2, 0.3333, 0.4, 0.0, 0.4, 0.0, 0.2, 0.3333, 0.6, 0.3333, 0.8, 0.0, 0.8, 0.0, 0.6, 0.1667, 0.0, 0.3333, 0.2, 0.0, 0.2, 0.3333, 0.4, 0.3333, 0.6, 0.0, 0.6, 0.0, 0.4, 1.0, 0.8, 0.8333, 1.0, 0.6667, 0.8, 1.0, 0.2, 1.0, 0.4, 0.6667, 0.4, 0.6667, 0.2, 1.0, 0.6, 1.0, 0.8, 0.6667, 0.8, 0.6667, 0.6, 0.8333, 0.0, 1.0, 0.2, 0.6667, 0.2, 1.0, 0.4, 1.0, 0.6, 0.6667, 0.6, 0.6667, 0.4, 0.25, 0.49, 0.25, 0.25, 0.4783, 0.3242, 0.4783, 0.3242, 0.25, 0.25, 0.3911, 0.05584, 0.3911, 0.05584, 0.25, 0.25, 0.1089, 0.05584, 0.75, 0.49, 0.9783, 0.3242, 0.8911, 0.05584, 0.6089, 0.05584, 0.5217, 0.3242, 0.1089, 0.05584, 0.25, 0.25, 0.02175, 0.3242, 0.02175, 0.3242, 0.25, 0.25, 0.25, 0.49, 1.0, 0.5, 1.0, 1.0, 0.9, 1.0, 0.9, 0.5, 0.9, 0.5, 0.9, 1.0, 0.8, 1.0, 0.8, 0.5, 0.8, 0.5, 0.8, 1.0, 0.7, 1.0, 0.7, 0.5, 0.7, 0.5, 0.7, 1.0, 0.6, 1.0, 0.6, 0.5, 0.6, 0.5, 0.6, 1.0, 0.5, 1.0, 0.5, 0.5, 0.5, 0.5, 0.5, 1.0, 0.4, 1.0, 0.4, 0.5, 0.4, 0.5, 0.4, 1.0, 0.3, 1.0, 0.3, 0.5, 0.3, 0.5, 0.3, 1.0, 0.2, 1.0, 0.2, 0.5, 0.3911, 0.4442, 0.25, 0.49, 0.1089, 0.4442, 0.02175, 0.3242, 0.02175, 0.1758, 0.1089, 0.05584, 0.25, 0.01, 0.3911, 0.05584, 0.4783, 0.1758, 0.4783, 0.3242, 0.2, 0.5, 0.2, 1.0, 0.1, 1.0, 0.1, 0.5, 0.1, 0.5, 0.1, 1.0, -7.451e-08, 1.0, -7.451e-08, 0.5, 0.75, 0.49, 0.8911, 0.4442, 0.9783, 0.3242, 0.9783, 0.1758, 0.8911, 0.05584, 0.75, 0.01, 0.6089, 0.05584, 0.5217, 0.1758, 0.5217, 0.3242, 0.6089, 0.4442, 1.0, 0.5, 1.0, 1.0, 0.9, 1.0, 0.9, 0.5, 0.9, 0.5, 0.9, 1.0, 0.8, 1.0, 0.8, 0.5, 0.8, 0.5, 0.8, 1.0, 0.7, 1.0, 0.7, 0.5, 0.7, 0.5, 0.7, 1.0, 0.6, 1.0, 0.6, 0.5, 0.6, 0.5, 0.6, 1.0, 0.5, 1.0, 0.5, 0.5, 0.5, 0.5, 0.5, 1.0, 0.4, 1.0, 0.4, 0.5, 0.4, 0.5, 0.4, 1.0, 0.3, 1.0, 0.3, 0.5, 0.3, 0.5, 0.3, 1.0, 0.2, 1.0, 0.2, 0.5, 0.3911, 0.4442, 0.25, 0.49, 0.1089, 0.4442, 0.02175, 0.3242, 0.02175, 0.1758, 0.1089, 0.05584, 0.25, 0.01, 0.3911, 0.05584, 0.4783, 0.1758, 0.4783, 0.3242, 0.2, 0.5, 0.2, 1.0, 0.1, 1.0, 0.1, 0.5, 0.1, 0.5, 0.1, 1.0, -7.451e-08, 1.0, -7.451e-08, 0.5, 0.75, 0.49, 0.8911, 0.4442, 0.9783, 0.3242, 0.9783, 0.1758, 0.8911, 0.05584, 0.75, 0.01, 0.6089, 0.05584, 0.5217, 0.1758, 0.5217, 0.3242, 0.6089, 0.4442, 1.0, 0.5, 1.0, 1.0, 0.8333, 1.0, 0.8333, 0.5, 0.8333, 0.5, 0.8333, 1.0, 0.6667, 1.0, 0.6667, 0.5, 0.6667, 0.5, 0.6667, 1.0, 0.5, 1.0, 0.5, 0.5, 0.5, 0.5, 0.5, 1.0, 0.3333, 1.0, 0.3333, 0.5, 0.4578, 0.37, 0.25, 0.49, 0.04215, 0.37, 0.04215, 0.13, 0.25, 0.01, 0.4578, 0.13, 0.3333, 0.5, 0.3333, 1.0, 0.1667, 1.0, 0.1667, 0.5, 0.1667, 0.5, 0.1667, 1.0, -8.941e-08, 1.0, -8.941e-08, 0.5, 0.75, 0.49, 0.9578, 0.37, 0.9578, 0.13, 0.75, 0.01, 0.5422, 0.13, 0.5422, 0.37, 1.0, 0.5, 1.0, 1.0, 0.8333, 1.0, 0.8333, 0.5, 0.8333, 0.5, 0.8333, 1.0, 0.6667, 1.0, 0.6667, 0.5, 0.6667, 0.5, 0.6667, 1.0, 0.5, 1.0, 0.5, 0.5, 0.5, 0.5, 0.5, 1.0, 0.3333, 1.0, 0.3333, 0.5, 0.4578, 0.37, 0.25, 0.49, 0.04215, 0.37, 0.04215, 0.13, 0.25, 0.01, 0.4578, 0.13, 0.3333, 0.5, 0.3333, 1.0, 0.1667, 1.0, 0.1667, 0.5, 0.1667, 0.5, 0.1667, 1.0, -8.941e-08, 1.0, -8.941e-08, 0.5, 0.75, 0.49, 0.9578, 0.37, 0.9578, 0.13, 0.75, 0.01, 0.5422, 0.13, 0.5422, 0.37, 1.0, 0.5, 1.0, 1.0, 0.8333, 1.0, 0.8333, 0.5, 0.8333, 0.5, 0.8333, 1.0, 0.6667, 1.0, 0.6667, 0.5, 0.6667, 0.5, 0.6667, 1.0, 0.5, 1.0, 0.5, 0.5, 0.5, 0.5, 0.5, 1.0, 0.3333, 1.0, 0.3333, 0.5, 0.4578, 0.37, 0.25, 0.49, 0.04215, 0.37, 0.04215, 0.13, 0.25, 0.01, 0.4578, 0.13, 0.3333, 0.5, 0.3333, 1.0, 0.1667, 1.0, 0.1667, 0.5, 0.1667, 0.5, 0.1667, 1.0, -8.941e-08, 1.0, -8.941e-08, 0.5, 0.75, 0.49, 0.9578, 0.37, 0.9578, 0.13, 0.75, 0.01, 0.5422, 0.13, 0.5422, 0.37, 1.0, 0.5, 1.0, 1.0, 0.8333, 1.0, 0.8333, 0.5, 0.8333, 0.5, 0.8333, 1.0, 0.6667, 1.0, 0.6667, 0.5, 0.6667, 0.5, 0.6667, 1.0, 0.5, 1.0, 0.5, 0.5, 0.5, 0.5, 0.5, 1.0, 0.3333, 1.0, 0.3333, 0.5, 0.4578, 0.37, 0.25, 0.49, 0.04215, 0.37, 0.04215, 0.13, 0.25, 0.01, 0.4578, 0.13, 0.3333, 0.5, 0.3333, 1.0, 0.1667, 1.0, 0.1667, 0.5, 0.1667, 0.5, 0.1667, 1.0, -8.941e-08, 1.0, -8.941e-08, 0.5, 0.75, 0.49, 0.9578, 0.37, 0.9578, 0.13, 0.75, 0.01, 0.5422, 0.13, 0.5422, 0.37])
me_cylinder_006.update()
me_cylinder_007 = bpy.data.meshes.new('Cylinder.007')
me_cylinder_007.from_pydata([(-5.0, -8.742e-08, 5.0), (-1.0, 8.742e-08, 5.0), (-5.0, 2.939, 4.045), (-1.0, 2.939, 4.045), (-5.0, 4.755, 1.545), (-1.0, 4.755, 1.545), (-5.0, 4.755, -1.545), (-1.0, 4.755, -1.545), (-5.0, 2.939, -4.045), (-1.0, 2.939, -4.045), (-5.0, -8.742e-08, -5.0), (-1.0, 8.742e-08, -5.0), (-5.0, -2.939, -4.045), (-1.0, -2.939, -4.045), (-5.0, -4.755, -1.545), (-1.0, -4.755, -1.545), (-5.0, -4.755, 1.545), (-1.0, -4.755, 1.545), (-5.0, -2.939, 4.045), (-1.0, -2.939, 4.045), (-5.862, -1.163e-07, 3.855), (-0.1378, 1.34e-07, 3.855), (-5.862, 2.266, 3.119), (-0.1378, 2.266, 3.119), (-5.862, 3.666, 1.191), (-0.1378, 3.666, 1.191), (-5.862, 3.666, -1.191), (-0.1378, 3.666, -1.191), (-5.862, 2.961, -3.119), (-0.1378, 2.961, -3.119), (-5.862, -1.163e-07, -3.855), (-0.1378, 1.34e-07, -3.855), (-5.862, -2.961, -3.119), (-0.1378, -2.961, -3.119), (-5.862, -3.666, -1.191), (-0.1378, -3.666, -1.191), (-5.862, -3.666, 1.191), (-0.1378, -3.666, 1.191), (-5.862, -2.266, 3.119), (-0.1378, -2.266, 3.119), (-5.138, -0.611, 1.191), (-5.138, 0.611, 1.191), (-6.165, -0.611, 1.191), (-6.165, 0.611, 1.191), (-5.138, -0.611, -0.2574), (-5.138, -0.3353, -0.8088), (-5.138, 0.3353, -0.8088), (-5.138, 0.611, -0.2574), (-6.165, -0.3353, -0.8088), (-6.165, -0.611, -0.2574), (-6.165, 0.611, -0.2574), (-6.165, 0.3353, -0.8088), (-6.862, -3.666, 1.191), (-1.138, -3.666, 1.191), (-6.862, -2.266, 3.119), (-1.138, -2.266, 3.119), (-1.71, -4.534, 1.822), (-6.347, -4.534, 1.822), (-6.347, -3.133, 3.749), (-1.71, -3.133, 3.749), (-6.862, 2.266, 3.119), (-1.138, 2.266, 3.119), (-6.862, 3.666, 1.191), (-1.138, 3.666, 1.191), (-1.71, 3.133, 3.749), (-6.347, 3.133, 3.749), (-6.347, 4.534, 1.822), (-1.71, 4.534, 1.822), (-6.862, -0.8554, 0.8012), (-6.862, 0.8554, 0.8012), (-6.862, -0.7553, 3.119), (-6.862, 0.7553, 3.119), (-1.138, -0.8554, 0.8012), (-1.138, 0.8554, 0.8012), (-1.138, -0.7553, 3.119), (-1.138, 0.7553, 3.119), (-6.442, 5.02, -1.195), (-1.889, 5.02, -1.195), (-6.442, 5.02, -2.549), (-1.889, 5.02, -2.549), (-6.442, 3.102, -4.696), (-1.889, 3.102, -4.696), (-6.442, -3.102, -4.696), (-1.889, -3.102, -4.696), (-6.442, -5.02, -2.549), (-1.889, -5.02, -2.549), (-6.442, -5.02, -1.195), (-1.889, -5.02, -1.195), (-6.442, 3.012, -1.195), (-6.442, 1.004, -1.195), (-6.442, -1.004, -1.195), (-6.442, -3.012, -1.195), (-1.889, 3.012, -1.195), (-1.889, -3.012, -1.195), (-6.442, 3.012, -2.539), (-6.442, 1.004, -2.539), (-6.442, -1.004, -2.539), (-6.442, -3.012, -2.539), (-1.903, 1.004, -1.195), (-1.903, 3.012, -1.195), (-6.442, 1.837, -5.107), (-6.442, -1.837, -5.107), (-1.889, -1.837, -5.107), (-1.889, 1.837, -5.107), (-1.903, -1.004, -1.195), (-1.903, -3.012, -1.195), (-1.903, 3.012, -2.539), (-1.903, 1.004, -2.539), (-1.903, -1.004, -2.539), (-1.903, -3.012, -2.539), (-1.326, 6.265, -1.192e-06), (-1.326, 4.305, -1.073e-06), (-1.745, 6.265, -0.9665), (-1.745, 4.305, -0.9665), (-4.256, 6.265, -0.9665), (-4.256, 4.305, -0.9665), (-4.674, 6.265, -1.013e-06), (-4.674, 4.305, -8.941e-07), (-4.256, 6.265, 0.9665), (-4.256, 4.305, 0.9665), (-1.745, 6.265, 0.9665), (-1.745, 4.305, 0.9665), (-1.326, 4.43, 4.43), (-1.326, 3.044, 3.044), (-1.745, 5.114, 3.747), (-1.745, 3.728, 2.361), (-4.256, 5.114, 3.747), (-4.256, 3.728, 2.361), (-4.674, 4.43, 4.43), (-4.674, 3.044, 3.044), (-4.256, 3.747, 5.114), (-4.256, 2.361, 3.728), (-1.745, 3.747, 5.114), (-1.745, 2.361, 3.728), (-1.326, 1.733e-06, 6.265), (-1.326, 1.431e-06, 4.305), (-1.745, 0.9665, 6.265), (-1.745, 0.9665, 4.305), (-4.256, 0.9665, 6.265), (-4.256, 0.9665, 4.305), (-4.674, 1.587e-06, 6.265), (-4.674, 1.285e-06, 4.305), (-4.256, -0.9665, 6.265), (-4.256, -0.9665, 4.305), (-1.745, -0.9665, 6.265), (-1.745, -0.9665, 4.305), (-1.326, -4.43, 4.43), (-1.326, -3.044, 3.044), (-1.744, -3.747, 5.114), (-1.745, -2.361, 3.728), (-4.256, -3.747, 5.114), (-4.256, -2.361, 3.728), (-4.674, -4.43, 4.43), (-4.674, -3.044, 3.044), (-4.256, -5.114, 3.747), (-4.256, -3.728, 2.361), (-1.744, -5.114, 3.747), (-1.745, -3.728, 2.361), (-1.326, -6.265, 2.265e-06), (-1.326, -4.305, 1.788e-06), (-1.745, -6.265, 0.9665), (-1.745, -4.305, 0.9665), (-4.256, -6.265, 0.9665), (-4.256, -4.305, 0.9665), (-4.674, -6.265, 2.146e-06), (-4.674, -4.305, 1.669e-06), (-4.256, -6.265, -0.9665), (-4.256, -4.305, -0.9665), (-1.745, -6.265, -0.9665), (-1.745, -4.305, -0.9665), (-6.507, -2.274, 0.1012), (-5.86, -1.524, 1.151), (-5.86, -1.524, 0.1512), (-5.86, -2.274, -0.2488), (-5.86, -3.024, 1.151), (-5.86, -3.024, 0.1512), (-5.86, -2.274, 1.551), (-6.507, -2.274, 1.201), (-6.507, 2.274, 0.1012), (-5.86, 1.524, 1.151), (-5.86, 1.524, 0.1512), (-5.86, 2.274, -0.2488), (-5.86, 3.024, 1.151), (-5.86, 3.024, 0.1512), (-5.86, 2.274, 1.551), (-6.507, 2.274, 1.201)], [], [(0, 1, 3, 2), (2, 3, 5, 4), (4, 5, 7, 6), (6, 7, 9, 8), (8, 9, 11, 10), (10, 11, 13, 12), (12, 13, 15, 14), (14, 15, 17, 16), (3, 1, 19, 17, 15, 13, 11, 9, 7, 5), (16, 17, 19, 18), (18, 19, 1, 0), (0, 2, 4, 6, 8, 10, 12, 14, 16, 18), (20, 21, 23, 22), (24, 25, 27, 26), (26, 27, 29, 28), (28, 29, 31, 30), (30, 31, 33, 32), (32, 33, 35, 34), (34, 35, 37, 36), (23, 21, 39, 37, 35, 33, 31, 29, 27, 25), (38, 39, 21, 20), (20, 22, 24, 26, 28, 30, 32, 34, 36, 38), (42, 43, 50, 51, 48, 49), (36, 37, 39, 38), (22, 23, 25, 24), (43, 41, 47, 50), (46, 51, 50, 47), (45, 48, 51, 46), (44, 49, 48, 45), (40, 42, 49, 44), (55, 54, 58, 59), (54, 52, 57, 58), (57, 56, 59, 58), (52, 53, 56, 57), (65, 64, 67, 66), (60, 61, 64, 65), (62, 60, 65, 66), (63, 62, 66, 67), (71, 60, 62, 69), (68, 72, 53, 52), (70, 54, 55, 74), (60, 71, 75, 61), (71, 70, 74, 75), (62, 63, 73, 69), (69, 73, 72, 68), (54, 70, 68, 52), (70, 71, 69, 68), (76, 77, 79, 78), (78, 79, 81, 80), (101, 102, 83, 82), (102, 103, 81, 83), (82, 83, 85, 84), (84, 85, 87, 86), (76, 78, 94, 88), (80, 81, 103, 100), (96, 97, 109, 108), (90, 96, 108, 104), (91, 86, 87, 93), (76, 88, 92, 77), (88, 94, 106, 99), (90, 89, 95, 96), (86, 91, 97, 84), (84, 97, 82), (82, 97, 96), (80, 94, 78), (94, 80, 95), (82, 96, 95, 80), (79, 77, 87, 85), (81, 79, 85, 83), (102, 101, 100, 103), (100, 101, 82, 80), (97, 91, 105, 109), (89, 90, 104, 98), (94, 95, 107, 106), (95, 89, 98, 107), (110, 111, 113, 112), (112, 113, 115, 114), (114, 115, 117, 116), (116, 117, 119, 118), (113, 111, 121, 119, 117, 115), (118, 119, 121, 120), (120, 121, 111, 110), (110, 112, 114, 116, 118, 120), (122, 123, 125, 124), (124, 125, 127, 126), (126, 127, 129, 128), (128, 129, 131, 130), (125, 123, 133, 131, 129, 127), (130, 131, 133, 132), (132, 133, 123, 122), (122, 124, 126, 128, 130, 132), (134, 135, 137, 136), (136, 137, 139, 138), (138, 139, 141, 140), (140, 141, 143, 142), (137, 135, 145, 143, 141, 139), (142, 143, 145, 144), (144, 145, 135, 134), (134, 136, 138, 140, 142, 144), (146, 147, 149, 148), (148, 149, 151, 150), (150, 151, 153, 152), (152, 153, 155, 154), (149, 147, 157, 155, 153, 151), (154, 155, 157, 156), (156, 157, 147, 146), (146, 148, 150, 152, 154, 156), (158, 159, 161, 160), (160, 161, 163, 162), (162, 163, 165, 164), (164, 165, 167, 166), (161, 159, 169, 167, 165, 163), (166, 167, 169, 168), (168, 169, 159, 158), (158, 160, 162, 164, 166, 168), (173, 170, 172), (170, 177, 171, 172), (177, 176, 171), (173, 172, 175), (172, 171, 174, 175), (171, 176, 174), (173, 175, 170), (175, 174, 177, 170), (174, 176, 177), (181, 180, 178), (178, 180, 179, 185), (185, 179, 184), (181, 183, 180), (180, 183, 182, 179), (179, 182, 184), (181, 178, 183), (183, 178, 185, 182), (182, 185, 184)])
me_cylinder_007.polygons.foreach_set('material_index', [0, 0, 0, 0, 0, 0, 0, 0, 0, 0, 0, 0, 0, 0, 0, 0, 0, 0, 0, 0, 0, 0, 0, 0, 0, 0, 0, 0, 0, 0, 0, 0, 0, 0, 0, 0, 0, 0, 0, 0, 0, 0, 0, 0, 0, 0, 0, 0, 0, 0, 0, 0, 0, 0, 0, 0, 0, 0, 0, 0, 0, 0, 0, 0, 0, 0, 0, 0, 0, 0, 0, 0, 0, 0, 0, 0, 0, 0, 0, 0, 0, 0, 0, 0, 0, 0, 0, 0, 0, 0, 0, 0, 0, 0, 0, 0, 0, 0, 0, 0, 0, 0, 0, 0, 0, 0, 0, 0, 0, 0, 0, 0, 0, 0, 0, 1, 1, 1, 1, 1, 1, 1, 1, 1, 1, 1, 1, 1, 1, 1, 1, 1, 1])
_uv = me_cylinder_007.uv_layers.new(name='UVMap')
_uv.uv.foreach_set('vector', [1.0, 0.5, 1.0, 1.0, 0.9, 1.0, 0.9, 0.5, 0.9, 0.5, 0.9, 1.0, 0.8, 1.0, 0.8, 0.5, 0.8, 0.5, 0.8, 1.0, 0.7, 1.0, 0.7, 0.5, 0.7, 0.5, 0.7, 1.0, 0.6, 1.0, 0.6, 0.5, 0.6, 0.5, 0.6, 1.0, 0.5, 1.0, 0.5, 0.5, 0.5, 0.5, 0.5, 1.0, 0.4, 1.0, 0.4, 0.5, 0.4, 0.5, 0.4, 1.0, 0.3, 1.0, 0.3, 0.5, 0.3, 0.5, 0.3, 1.0, 0.2, 1.0, 0.2, 0.5, 0.3911, 0.4442, 0.25, 0.49, 0.1089, 0.4442, 0.02175, 0.3242, 0.02175, 0.1758, 0.1089, 0.05584, 0.25, 0.01, 0.3911, 0.05584, 0.4783, 0.1758, 0.4783, 0.3242, 0.2, 0.5, 0.2, 1.0, 0.1, 1.0, 0.1, 0.5, 0.1, 0.5, 0.1, 1.0, -7.451e-08, 1.0, -7.451e-08, 0.5, 0.75, 0.49, 0.8911, 0.4442, 0.9783, 0.3242, 0.9783, 0.1758, 0.8911, 0.05584, 0.75, 0.01, 0.6089, 0.05584, 0.5217, 0.1758, 0.5217, 0.3242, 0.6089, 0.4442, 1.0, 0.5, 1.0, 1.0, 0.9, 1.0, 0.9, 0.5, 0.8, 0.5, 0.8, 1.0, 0.7, 1.0, 0.7, 0.5, 0.7, 0.5, 0.7, 1.0, 0.6, 1.0, 0.6, 0.5, 0.6, 0.5, 0.6, 1.0, 0.5, 1.0, 0.5, 0.5, 0.5, 0.5, 0.5, 1.0, 0.4, 1.0, 0.4, 0.5, 0.4, 0.5, 0.4, 1.0, 0.3, 1.0, 0.3, 0.5, 0.3, 0.5, 0.3, 1.0, 0.2, 1.0, 0.2, 0.5, 0.3911, 0.4442, 0.25, 0.49, 0.1089, 0.4442, 0.02175, 0.3242, 0.02175, 0.1758, 0.1089, 0.05584, 0.25, 0.01, 0.3911, 0.05584, 0.4783, 0.1758, 0.4783, 0.3242, 0.1, 0.5, 0.1, 1.0, -7.451e-08, 1.0, -7.451e-08, 0.5, 0.75, 0.49, 0.8911, 0.4442, 0.9783, 0.3242, 0.9783, 0.1758, 0.8911, 0.05584, 0.75, 0.01, 0.6089, 0.05584, 0.5217, 0.1758, 0.5217, 0.3242, 0.6089, 0.4442, 0.6455, 0.3943, 0.8026, 0.3943, 0.8026, 0.3943, 0.7672, 0.3943, 0.6809, 0.3943, 0.6455, 0.3943, 0.5217, 0.3242, 0.02175, 0.3242, 0.1, 1.0, 0.6089, 0.4442, 0.8911, 0.4442, 0.3911, 0.4442, 0.8, 1.0, 0.9783, 0.3242, 0.8026, 0.3943, 0.0, 0.0, 0.0, 0.0, 0.8026, 0.3943, 0.0, 0.0, 0.7672, 0.3943, 0.8026, 0.3943, 0.0, 0.0, 0.0, 0.0, 0.6809, 0.3943, 0.7672, 0.3943, 0.0, 0.0, 0.0, 0.0, 0.6455, 0.3943, 0.6809, 0.3943, 0.0, 0.0, 0.0, 0.0, 0.6455, 0.3943, 0.6455, 0.3943, 0.0, 0.0, 0.1, 1.0, 0.1, 0.5, 0.1, 0.545, 0.1, 0.95, 0.6089, 0.4442, 0.5217, 0.3242, 0.5217, 0.3242, 0.6089, 0.4442, 0.2, 0.545, 0.2, 0.95, 0.1, 0.95, 0.1, 0.545, 0.2, 0.5, 0.2, 1.0, 0.2, 0.95, 0.2, 0.545, 0.9, 0.545, 0.9, 0.95, 0.8, 0.95, 0.8, 0.545, 0.9, 0.5, 0.9, 1.0, 0.9, 0.95, 0.9, 0.545, 0.9783, 0.3242, 0.8911, 0.4442, 0.8911, 0.4442, 0.9783, 0.3242, 0.8, 1.0, 0.8, 0.5, 0.8, 0.545, 0.8, 0.95, 0.797, 0.4442, 0.8911, 0.4442, 0.9783, 0.3242, 0.8261, 0.3242, 0.4, 0.5, 0.4, 1.0, 0.2, 1.0, 0.2, 0.5, 0.3667, 0.5, 0.1, 0.5, 0.1, 1.0, 0.3667, 1.0, 0.9, 0.5, 0.6333, 0.5, 0.6333, 1.0, 0.9, 1.0, 0.6333, 0.5, 0.3667, 0.5, 0.3667, 1.0, 0.6333, 1.0, 0.8, 0.5, 0.8, 1.0, 0.6, 1.0, 0.6, 0.5, 0.6, 0.5, 0.6, 1.0, 0.4, 1.0, 0.4, 0.5, 0.6089, 0.4442, 0.703, 0.4442, 0.6739, 0.3242, 0.5217, 0.3242, 0.703, 0.4442, 0.797, 0.4442, 0.8261, 0.3242, 0.6739, 0.3242, 0.75, 0.5641, 0.75, 1.0, 0.7, 1.0, 0.7, 0.5641, 0.7, 0.5641, 0.7, 1.0, 0.6, 1.0, 0.6, 0.5641, 0.4408, 0.5641, 0.4408, 1.0, 0.4, 1.0, 0.4, 0.5641, 0.4408, 1.0, 0.5592, 1.0, 0.6, 1.0, 0.4, 1.0, 0.4, 0.5641, 0.4, 1.0, 0.3, 1.0, 0.3, 0.5641, 0.3, 0.5641, 0.3, 1.0, 0.25, 1.0, 0.25, 0.5641, 0.75, 0.5641, 0.7, 0.5641, 0.65, 0.5641, 0.65, 0.5641, 0.6, 0.5641, 0.6, 1.0, 0.5592, 1.0, 0.5592, 0.5641, 0.45, 0.5641, 0.35, 0.5641, 0.35, 0.5641, 0.45, 0.5641, 0.45, 0.5641, 0.45, 0.5641, 0.45, 0.5641, 0.45, 0.5641, 0.35, 0.5641, 0.25, 0.5641, 0.25, 1.0, 0.35, 1.0, 0.75, 0.5641, 0.65, 0.5641, 0.65, 1.0, 0.75, 1.0, 0.65, 0.5641, 0.65, 0.5641, 0.65, 0.5641, 0.65, 0.5641, 0.45, 0.5641, 0.55, 0.5641, 0.55, 0.5641, 0.45, 0.5641, 0.25, 0.5641, 0.35, 0.5641, 0.35, 0.5641, 0.3, 0.5641, 0.3, 0.5641, 0.35, 0.5641, 0.4, 0.5641, 0.4, 0.5641, 0.35, 0.5641, 0.45, 0.5641, 0.6, 0.5641, 0.65, 0.5641, 0.7, 0.5641, 0.65, 0.5641, 0.6, 0.5641, 0.55, 0.5641, 0.4, 0.5641, 0.45, 0.5641, 0.55, 0.5641, 0.6, 0.5641, 0.7, 1.0, 0.75, 1.0, 0.25, 1.0, 0.3, 1.0, 0.6, 1.0, 0.7, 1.0, 0.3, 1.0, 0.4, 1.0, 0.4408, 1.0, 0.4408, 0.5641, 0.5592, 0.5641, 0.5592, 1.0, 0.5592, 0.5641, 0.4408, 0.5641, 0.4, 0.5641, 0.6, 0.5641, 0.35, 0.5641, 0.35, 0.5641, 0.35, 0.5641, 0.35, 0.5641, 0.55, 0.5641, 0.45, 0.5641, 0.45, 0.5641, 0.55, 0.5641, 0.65, 0.5641, 0.55, 0.5641, 0.55, 0.5641, 0.65, 0.5641, 0.55, 0.5641, 0.55, 0.5641, 0.55, 0.5641, 0.55, 0.5641, 1.0, 0.65, 1.0, 1.0, 0.8333, 1.0, 0.8333, 0.65, 0.8333, 0.65, 0.8333, 1.0, 0.6667, 1.0, 0.6667, 0.65, 0.6667, 0.65, 0.6667, 1.0, 0.5, 1.0, 0.5, 0.65, 0.5, 0.65, 0.5, 1.0, 0.3333, 1.0, 0.3333, 0.65, 0.4578, 0.37, 0.25, 0.49, 0.04215, 0.37, 0.04215, 0.13, 0.25, 0.01, 0.4578, 0.13, 0.3333, 0.65, 0.3333, 1.0, 0.1667, 1.0, 0.1667, 0.65, 0.1667, 0.65, 0.1667, 1.0, -8.941e-08, 1.0, -8.941e-08, 0.65, 0.75, 0.49, 0.9578, 0.37, 0.9578, 0.13, 0.75, 0.01, 0.5422, 0.13, 0.5422, 0.37, 1.0, 0.65, 1.0, 1.0, 0.8333, 1.0, 0.8333, 0.65, 0.8333, 0.65, 0.8333, 1.0, 0.6667, 1.0, 0.6667, 0.65, 0.6667, 0.65, 0.6667, 1.0, 0.5, 1.0, 0.5, 0.65, 0.5, 0.65, 0.5, 1.0, 0.3333, 1.0, 0.3333, 0.65, 0.4578, 0.37, 0.25, 0.49, 0.04215, 0.37, 0.04215, 0.13, 0.25, 0.01, 0.4578, 0.13, 0.3333, 0.65, 0.3333, 1.0, 0.1667, 1.0, 0.1667, 0.65, 0.1667, 0.65, 0.1667, 1.0, -8.941e-08, 1.0, -8.941e-08, 0.65, 0.75, 0.49, 0.9578, 0.37, 0.9578, 0.13, 0.75, 0.01, 0.5422, 0.13, 0.5422, 0.37, 1.0, 0.65, 1.0, 1.0, 0.8333, 1.0, 0.8333, 0.65, 0.8333, 0.65, 0.8333, 1.0, 0.6667, 1.0, 0.6667, 0.65, 0.6667, 0.65, 0.6667, 1.0, 0.5, 1.0, 0.5, 0.65, 0.5, 0.65, 0.5, 1.0, 0.3333, 1.0, 0.3333, 0.65, 0.4578, 0.37, 0.25, 0.49, 0.04215, 0.37, 0.04215, 0.13, 0.25, 0.01, 0.4578, 0.13, 0.3333, 0.65, 0.3333, 1.0, 0.1667, 1.0, 0.1667, 0.65, 0.1667, 0.65, 0.1667, 1.0, -8.941e-08, 1.0, -8.941e-08, 0.65, 0.75, 0.49, 0.9578, 0.37, 0.9578, 0.13, 0.75, 0.01, 0.5422, 0.13, 0.5422, 0.37, 1.0, 0.65, 1.0, 1.0, 0.8333, 1.0, 0.8333, 0.65, 0.8333, 0.65, 0.8333, 1.0, 0.6667, 1.0, 0.6667, 0.65, 0.6667, 0.65, 0.6667, 1.0, 0.5, 1.0, 0.5, 0.65, 0.5, 0.65, 0.5, 1.0, 0.3333, 1.0, 0.3333, 0.65, 0.4578, 0.37, 0.25, 0.49, 0.04215, 0.37, 0.04215, 0.13, 0.25, 0.01, 0.4578, 0.13, 0.3333, 0.65, 0.3333, 1.0, 0.1667, 1.0, 0.1667, 0.65, 0.1667, 0.65, 0.1667, 1.0, -8.941e-08, 1.0, -8.941e-08, 0.65, 0.75, 0.49, 0.9578, 0.37, 0.9578, 0.13, 0.75, 0.01, 0.5422, 0.13, 0.5422, 0.37, 1.0, 0.65, 1.0, 1.0, 0.8333, 1.0, 0.8333, 0.65, 0.8333, 0.65, 0.8333, 1.0, 0.6667, 1.0, 0.6667, 0.65, 0.6667, 0.65, 0.6667, 1.0, 0.5, 1.0, 0.5, 0.65, 0.5, 0.65, 0.5, 1.0, 0.3333, 1.0, 0.3333, 0.65, 0.4578, 0.37, 0.25, 0.49, 0.04215, 0.37, 0.04215, 0.13, 0.25, 0.01, 0.4578, 0.13, 0.3333, 0.65, 0.3333, 1.0, 0.1667, 1.0, 0.1667, 0.65, 0.1667, 0.65, 0.1667, 1.0, -8.941e-08, 1.0, -8.941e-08, 0.65, 0.75, 0.49, 0.9578, 0.37, 0.9578, 0.13, 0.75, 0.01, 0.5422, 0.13, 0.5422, 0.37, 0.5, 0.0, 0.6667, 0.3333, 0.3333, 0.3333, 0.6667, 0.3333, 0.6667, 0.6667, 0.3333, 0.6667, 0.3333, 0.3333, 0.6667, 0.6667, 0.5, 1.0, 0.3333, 0.6667, 0.1667, 0.0, 0.3333, 0.3333, 0.0, 0.3333, 0.3333, 0.3333, 0.3333, 0.6667, 0.0, 0.6667, 0.0, 0.3333, 0.3333, 0.6667, 0.1667, 1.0, 0.0, 0.6667, 0.8333, 0.0, 1.0, 0.3333, 0.6667, 0.3333, 1.0, 0.3333, 1.0, 0.6667, 0.6667, 0.6667, 0.6667, 0.3333, 1.0, 0.6667, 0.8333, 1.0, 0.6667, 0.6667, 0.5, 0.0, 0.3333, 0.3333, 0.6667, 0.3333, 0.6667, 0.3333, 0.3333, 0.3333, 0.3333, 0.6667, 0.6667, 0.6667, 0.6667, 0.6667, 0.3333, 0.6667, 0.5, 1.0, 0.1667, 0.0, 0.0, 0.3333, 0.3333, 0.3333, 0.3333, 0.3333, 0.0, 0.3333, 0.0, 0.6667, 0.3333, 0.6667, 0.3333, 0.6667, 0.0, 0.6667, 0.1667, 1.0, 0.8333, 0.0, 0.6667, 0.3333, 1.0, 0.3333, 1.0, 0.3333, 0.6667, 0.3333, 0.6667, 0.6667, 1.0, 0.6667, 1.0, 0.6667, 0.6667, 0.6667, 0.8333, 1.0])
me_cylinder_007.materials.append(mat_body)
me_cylinder_007.materials.append(mat_eyes)
me_cylinder_007.update()
me_cylinder_009 = bpy.data.meshes.new('Cylinder.009')
me_cylinder_009.from_pydata([(-1.391e-07, 1.47e-07, 3.0), (-1.223e-07, 3.855, 0.1378), (-3.114e-07, 1.156, 11.86), (2.266, 3.119, 0.1378), (0.6797, 0.9356, 11.86), (3.666, 1.191, 0.1378), (1.1, 0.3574, 11.86), (3.666, -1.191, 0.1378), (1.1, -0.3574, 11.86), (2.266, -3.119, 0.1378), (0.6797, -0.9356, 11.86), (-1.223e-07, -3.855, 0.1378), (-3.114e-07, -1.156, 11.86), (-2.266, -3.119, 0.1378), (-0.6797, -0.9356, 11.86), (-3.666, -1.191, 0.1378), (-1.1, -0.3574, 11.86), (-3.666, 1.191, 0.1378), (-1.1, 0.3574, 11.86), (-2.266, 3.119, 0.1378), (-0.6797, 0.9356, 11.86), (-1.213e-07, 4.705, 3.0), (-4.705, 4.828e-07, 3.0), (-8.23e-07, -4.705, 3.0), (4.705, -9.059e-07, 3.0), (-3.012e-07, -3.12, 6.89), (-3.178e-07, -2.46, 7.271), (-2.845e-07, -2.46, 6.509), (1.834, -2.524, 6.89), (1.446, -1.99, 7.271), (1.446, -1.99, 6.509), (2.967, -0.9641, 6.89), (2.34, -0.7602, 7.271), (2.34, -0.7602, 6.509), (2.967, 0.9641, 6.89), (2.34, 0.7602, 7.271), (2.34, 0.7602, 6.509), (1.834, 2.524, 6.89), (1.446, 1.99, 7.271), (1.446, 1.99, 6.509), (-2.841e-08, 3.12, 6.89), (-1.028e-07, 2.46, 7.271), (-6.946e-08, 2.46, 6.509), (-1.834, 2.524, 6.89), (-1.446, 1.99, 7.271), (-1.446, 1.99, 6.509), (-2.967, 0.9641, 6.89), (-2.34, 0.7602, 7.271), (-2.34, 0.7602, 6.509), (-2.967, -0.9641, 6.89), (-2.34, -0.7602, 7.271), (-2.34, -0.7602, 6.509), (-1.834, -2.524, 6.89), (-1.446, -1.99, 7.271), (-1.446, -1.99, 6.509), (-1.422e-07, -4.056, 4.89), (-1.639e-07, -3.198, 5.385), (-1.206e-07, -3.198, 4.395), (2.384, -3.281, 4.89), (1.88, -2.587, 5.385), (1.88, -2.587, 4.395), (3.857, -1.253, 4.89), (3.041, -0.9882, 5.385), (3.041, -0.9882, 4.395), (3.857, 1.253, 4.89), (3.041, 0.9882, 5.385), (3.041, 0.9882, 4.395), (2.384, 3.281, 4.89), (1.88, 2.587, 5.385), (1.88, 2.587, 4.395), (2.124e-07, 4.056, 4.89), (1.157e-07, 3.198, 5.385), (1.59e-07, 3.198, 4.395), (-2.384, 3.281, 4.89), (-1.88, 2.587, 5.385), (-1.88, 2.587, 4.395), (-3.857, 1.253, 4.89), (-3.041, 0.9882, 5.385), (-3.041, 0.9882, 4.395), (-3.857, -1.253, 4.89), (-3.041, -0.9882, 5.385), (-3.041, -0.9882, 4.395), (-2.384, -3.281, 4.89), (-1.88, -2.587, 5.385), (-1.88, -2.587, 4.395)], [], [(1, 2, 4, 3), (3, 4, 6, 5), (5, 6, 8, 7), (7, 8, 10, 9), (9, 10, 12, 11), (11, 12, 14, 13), (13, 14, 16, 15), (15, 16, 18, 17), (4, 2, 20, 18, 16, 14, 12, 10, 8, 6), (17, 18, 20, 19), (19, 20, 2, 1), (1, 3, 5, 7, 9, 11, 13, 15, 17, 19), (25, 28, 29, 26), (26, 29, 30, 27), (27, 30, 28, 25), (28, 31, 32, 29), (29, 32, 33, 30), (30, 33, 31, 28), (31, 34, 35, 32), (32, 35, 36, 33), (33, 36, 34, 31), (34, 37, 38, 35), (35, 38, 39, 36), (36, 39, 37, 34), (37, 40, 41, 38), (38, 41, 42, 39), (39, 42, 40, 37), (40, 43, 44, 41), (41, 44, 45, 42), (42, 45, 43, 40), (43, 46, 47, 44), (44, 47, 48, 45), (45, 48, 46, 43), (46, 49, 50, 47), (47, 50, 51, 48), (48, 51, 49, 46), (49, 52, 53, 50), (50, 53, 54, 51), (51, 54, 52, 49), (52, 25, 26, 53), (53, 26, 27, 54), (54, 27, 25, 52), (55, 58, 59, 56), (56, 59, 60, 57), (57, 60, 58, 55), (58, 61, 62, 59), (59, 62, 63, 60), (60, 63, 61, 58), (61, 64, 65, 62), (62, 65, 66, 63), (63, 66, 64, 61), (64, 67, 68, 65), (65, 68, 69, 66), (66, 69, 67, 64), (67, 70, 71, 68), (68, 71, 72, 69), (69, 72, 70, 67), (70, 73, 74, 71), (71, 74, 75, 72), (72, 75, 73, 70), (73, 76, 77, 74), (74, 77, 78, 75), (75, 78, 76, 73), (76, 79, 80, 77), (77, 80, 81, 78), (78, 81, 79, 76), (79, 82, 83, 80), (80, 83, 84, 81), (81, 84, 82, 79), (82, 55, 56, 83), (83, 56, 57, 84), (84, 57, 55, 82)])
me_cylinder_009.polygons.foreach_set('material_index', [0, 0, 0, 0, 0, 0, 0, 0, 0, 0, 0, 0, 1, 1, 1, 1, 1, 1, 1, 1, 1, 1, 1, 1, 1, 1, 1, 1, 1, 1, 1, 1, 1, 1, 1, 1, 1, 1, 1, 1, 1, 1, 1, 1, 1, 1, 1, 1, 1, 1, 1, 1, 1, 1, 1, 1, 1, 1, 1, 1, 1, 1, 1, 1, 1, 1, 1, 1, 1, 1, 1, 1])
_uv = me_cylinder_009.uv_layers.new(name='UVMap')
_uv.uv.foreach_set('vector', [1.0, 0.5, 1.0, 1.0, 0.9, 1.0, 0.9, 0.5, 0.9, 0.5, 0.9, 1.0, 0.8, 1.0, 0.8, 0.5, 0.8, 0.5, 0.8, 1.0, 0.7, 1.0, 0.7, 0.5, 0.7, 0.5, 0.7, 1.0, 0.6, 1.0, 0.6, 0.5, 0.6, 0.5, 0.6, 1.0, 0.5, 1.0, 0.5, 0.5, 0.5, 0.5, 0.5, 1.0, 0.4, 1.0, 0.4, 0.5, 0.4, 0.5, 0.4, 1.0, 0.3, 1.0, 0.3, 0.5, 0.3, 0.5, 0.3, 1.0, 0.2, 1.0, 0.2, 0.5, 0.3911, 0.4442, 0.25, 0.49, 0.1089, 0.4442, 0.02175, 0.3242, 0.02175, 0.1758, 0.1089, 0.05584, 0.25, 0.01, 0.3911, 0.05584, 0.4783, 0.1758, 0.4783, 0.3242, 0.2, 0.5, 0.2, 1.0, 0.1, 1.0, 0.1, 0.5, 0.1, 0.5, 0.1, 1.0, -7.451e-08, 1.0, -7.451e-08, 0.5, 0.75, 0.49, 0.8911, 0.4442, 0.9783, 0.3242, 0.9783, 0.1758, 0.8911, 0.05584, 0.75, 0.01, 0.6089, 0.05584, 0.5217, 0.1758, 0.5217, 0.3242, 0.6089, 0.4442, 0.6, 0.6667, 0.7, 0.6667, 0.7, 1.0, 0.6, 1.0, 0.6, 0.0, 0.7, 0.0, 0.7, 0.3333, 0.6, 0.3333, 0.6, 0.3333, 0.7, 0.3333, 0.7, 0.6667, 0.6, 0.6667, 0.7, 0.6667, 0.8, 0.6667, 0.8, 1.0, 0.7, 1.0, 0.7, 0.0, 0.8, 0.0, 0.8, 0.3333, 0.7, 0.3333, 0.7, 0.3333, 0.8, 0.3333, 0.8, 0.6667, 0.7, 0.6667, 0.8, 0.6667, 0.9, 0.6667, 0.9, 1.0, 0.8, 1.0, 0.8, 0.0, 0.9, 0.0, 0.9, 0.3333, 0.8, 0.3333, 0.8, 0.3333, 0.9, 0.3333, 0.9, 0.6667, 0.8, 0.6667, 0.9, 0.6667, 1.0, 0.6667, 1.0, 1.0, 0.9, 1.0, 0.9, 0.0, 1.0, 0.0, 1.0, 0.3333, 0.9, 0.3333, 0.9, 0.3333, 1.0, 0.3333, 1.0, 0.6667, 0.9, 0.6667, -1.11e-16, 0.6667, 0.1, 0.6667, 0.1, 1.0, -1.11e-16, 1.0, -1.11e-16, 0.0, 0.1, 0.0, 0.1, 0.3333, -1.11e-16, 0.3333, -1.11e-16, 0.3333, 0.1, 0.3333, 0.1, 0.6667, -1.11e-16, 0.6667, 0.1, 0.6667, 0.2, 0.6667, 0.2, 1.0, 0.1, 1.0, 0.1, 0.0, 0.2, 0.0, 0.2, 0.3333, 0.1, 0.3333, 0.1, 0.3333, 0.2, 0.3333, 0.2, 0.6667, 0.1, 0.6667, 0.2, 0.6667, 0.3, 0.6667, 0.3, 1.0, 0.2, 1.0, 0.2, 0.0, 0.3, 0.0, 0.3, 0.3333, 0.2, 0.3333, 0.2, 0.3333, 0.3, 0.3333, 0.3, 0.6667, 0.2, 0.6667, 0.3, 0.6667, 0.4, 0.6667, 0.4, 1.0, 0.3, 1.0, 0.3, 0.0, 0.4, 0.0, 0.4, 0.3333, 0.3, 0.3333, 0.3, 0.3333, 0.4, 0.3333, 0.4, 0.6667, 0.3, 0.6667, 0.4, 0.6667, 0.5, 0.6667, 0.5, 1.0, 0.4, 1.0, 0.4, 0.0, 0.5, 0.0, 0.5, 0.3333, 0.4, 0.3333, 0.4, 0.3333, 0.5, 0.3333, 0.5, 0.6667, 0.4, 0.6667, 0.5, 0.6667, 0.6, 0.6667, 0.6, 1.0, 0.5, 1.0, 0.5, 0.0, 0.6, 0.0, 0.6, 0.3333, 0.5, 0.3333, 0.5, 0.3333, 0.6, 0.3333, 0.6, 0.6667, 0.5, 0.6667, 0.6, 0.6667, 0.7, 0.6667, 0.7, 1.0, 0.6, 1.0, 0.6, 0.0, 0.7, 0.0, 0.7, 0.3333, 0.6, 0.3333, 0.6, 0.3333, 0.7, 0.3333, 0.7, 0.6667, 0.6, 0.6667, 0.7, 0.6667, 0.8, 0.6667, 0.8, 1.0, 0.7, 1.0, 0.7, 0.0, 0.8, 0.0, 0.8, 0.3333, 0.7, 0.3333, 0.7, 0.3333, 0.8, 0.3333, 0.8, 0.6667, 0.7, 0.6667, 0.8, 0.6667, 0.9, 0.6667, 0.9, 1.0, 0.8, 1.0, 0.8, 0.0, 0.9, 0.0, 0.9, 0.3333, 0.8, 0.3333, 0.8, 0.3333, 0.9, 0.3333, 0.9, 0.6667, 0.8, 0.6667, 0.9, 0.6667, 1.0, 0.6667, 1.0, 1.0, 0.9, 1.0, 0.9, 0.0, 1.0, 0.0, 1.0, 0.3333, 0.9, 0.3333, 0.9, 0.3333, 1.0, 0.3333, 1.0, 0.6667, 0.9, 0.6667, -1.11e-16, 0.6667, 0.1, 0.6667, 0.1, 1.0, -1.11e-16, 1.0, -1.11e-16, 0.0, 0.1, 0.0, 0.1, 0.3333, -1.11e-16, 0.3333, -1.11e-16, 0.3333, 0.1, 0.3333, 0.1, 0.6667, -1.11e-16, 0.6667, 0.1, 0.6667, 0.2, 0.6667, 0.2, 1.0, 0.1, 1.0, 0.1, 0.0, 0.2, 0.0, 0.2, 0.3333, 0.1, 0.3333, 0.1, 0.3333, 0.2, 0.3333, 0.2, 0.6667, 0.1, 0.6667, 0.2, 0.6667, 0.3, 0.6667, 0.3, 1.0, 0.2, 1.0, 0.2, 0.0, 0.3, 0.0, 0.3, 0.3333, 0.2, 0.3333, 0.2, 0.3333, 0.3, 0.3333, 0.3, 0.6667, 0.2, 0.6667, 0.3, 0.6667, 0.4, 0.6667, 0.4, 1.0, 0.3, 1.0, 0.3, 0.0, 0.4, 0.0, 0.4, 0.3333, 0.3, 0.3333, 0.3, 0.3333, 0.4, 0.3333, 0.4, 0.6667, 0.3, 0.6667, 0.4, 0.6667, 0.5, 0.6667, 0.5, 1.0, 0.4, 1.0, 0.4, 0.0, 0.5, 0.0, 0.5, 0.3333, 0.4, 0.3333, 0.4, 0.3333, 0.5, 0.3333, 0.5, 0.6667, 0.4, 0.6667, 0.5, 0.6667, 0.6, 0.6667, 0.6, 1.0, 0.5, 1.0, 0.5, 0.0, 0.6, 0.0, 0.6, 0.3333, 0.5, 0.3333, 0.5, 0.3333, 0.6, 0.3333, 0.6, 0.6667, 0.5, 0.6667])
me_cylinder_009.materials.append(mat_material_001)
me_cylinder_009.materials.append(None)
me_cylinder_009.update()

# ---- objects
ob_spinejoint = bpy.data.objects.new('SpineJoint', me_cylinder_001)
ob_spinefin = bpy.data.objects.new('SpineFin', me_cylinder_002)
ob_empty = bpy.data.objects.new('Empty', None)
ob_spine_merged = bpy.data.objects.new('Spine_Merged', me_cylinder_006)
ob_head = bpy.data.objects.new('Head', me_cylinder_007)
ob_empty_001 = bpy.data.objects.new('Empty.001', None)
ob_tail = bpy.data.objects.new('Tail', me_cylinder_009)

# ---- transforms, parenting, visibility, modifiers, constraints
ob_spinejoint.location = (0.0, 0.0, 0.0)
ob_spinejoint.rotation_euler = (-0.0, 1.571, 0.0)
ob_spinefin.location = (0.0, 0.0, 0.0)
ob_empty.location = (0.0, 0.0, 0.0)
ob_empty.rotation_euler = (0.0, -0.0, 1.571)
ob_spine_merged.location = (3.0, 0.0, 0.0)
ob_spine_merged.rotation_euler = (1.571, -0.0, 1.571)
_m = ob_spine_merged.modifiers.new('Array', 'ARRAY')
_m.count = 8
_m.relative_offset_displace = (0.0, 0.0, 1.0)
ob_head.location = (0.0, 0.0, 0.0)
ob_empty_001.location = (0.0, 0.0, 0.0)
ob_empty_001.rotation_euler = (0.7854, -0.0, 0.0)
ob_tail.location = (0.0, 0.0, 0.0)
ob_tail.rotation_euler = (1.571, -0.0, 1.571)

# ---- collection membership
col_spine.objects.link(ob_spinejoint)
col_spine.objects.link(ob_spinefin)
col_spine.objects.link(ob_empty)
col_spine.objects.link(ob_spine_merged)
col_head.objects.link(ob_head)
col_head.objects.link(ob_empty_001)
col_tail.objects.link(ob_tail)

# ---- scene / render settings (as saved in the file)
scene.frame_start = 1; scene.frame_end = 250; scene.frame_set(1)
scene.render.engine = 'BLENDER_EEVEE_NEXT'
scene.cycles.sampling_pattern = 'TABULATED_SOBOL'
bpy.context.view_layer.update()

# ---- added for rendering (the .blend has no active camera and no usable light): camera, sun
cam_auto = bpy.data.cameras.new('AutoCamera')
cam_auto.lens = 50.0
cam_auto.sensor_width = 36.0
cam_auto.clip_end = 1000.0
ob_auto_camera = bpy.data.objects.new('AutoCamera', cam_auto)
scene.collection.objects.link(ob_auto_camera)
ob_auto_camera.location = (72.8032, -63.2761, 42.6144)
ob_auto_camera.rotation_euler = (1.09748, -7.21219e-08, 0.694738)
scene.camera = ob_auto_camera
light_auto_sun = bpy.data.lights.new('AutoSun', 'SUN')
light_auto_sun.energy = 3.0
light_auto_sun.angle = 0.0523599
ob_auto_sun = bpy.data.objects.new('AutoSun', light_auto_sun)
scene.collection.objects.link(ob_auto_sun)
ob_auto_sun.rotation_euler = (0.872665, 0.174533, 0.523599)
bpy.context.view_layer.update()
